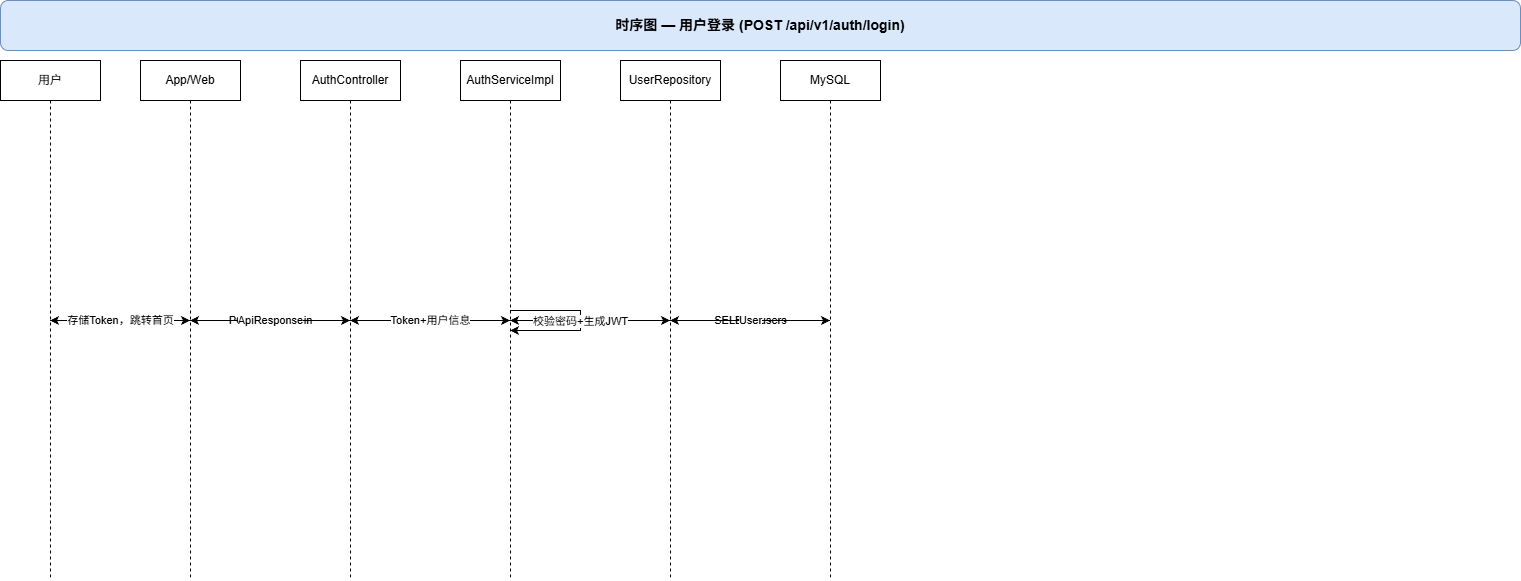

The diagram above was exported from draw.io. Its source (the exported page's mxGraphModel, read from the mxfile embedded in the PNG):
<mxGraphModel dx="703" dy="766" grid="1" gridSize="10" guides="1" tooltips="1" connect="1" arrows="1" fold="1" page="1" pageScale="1" pageWidth="1500" pageHeight="900" math="0" shadow="0">
  <root>
    <mxCell id="0" />
    <mxCell id="1" parent="0" />
    <mxCell id="2" value="时序图 — 用户登录 (POST /api/v1/auth/login)" style="rounded=1;whiteSpace=wrap;html=1;fillColor=#dae8fc;strokeColor=#6c8ebf;fontStyle=1;fontSize=14;" parent="1" vertex="1">
      <mxGeometry x="40" y="20" width="1520" height="50" as="geometry" />
    </mxCell>
    <mxCell id="3" value="用户" style="shape=umlLifeline;perimeter=lifelinePerimeter;whiteSpace=wrap;html=1;container=1;collapsible=0;recursiveResize=0;outlineConnect=0;" parent="1" vertex="1">
      <mxGeometry x="40" y="80" width="100" height="520" as="geometry" />
    </mxCell>
    <mxCell id="4" value="App/Web" style="shape=umlLifeline;perimeter=lifelinePerimeter;whiteSpace=wrap;html=1;container=1;collapsible=0;recursiveResize=0;outlineConnect=0;" parent="1" vertex="1">
      <mxGeometry x="180" y="80" width="100" height="520" as="geometry" />
    </mxCell>
    <mxCell id="5" value="AuthController" style="shape=umlLifeline;perimeter=lifelinePerimeter;whiteSpace=wrap;html=1;container=1;collapsible=0;recursiveResize=0;outlineConnect=0;" parent="1" vertex="1">
      <mxGeometry x="340" y="80" width="100" height="520" as="geometry" />
    </mxCell>
    <mxCell id="6" value="AuthServiceImpl" style="shape=umlLifeline;perimeter=lifelinePerimeter;whiteSpace=wrap;html=1;container=1;collapsible=0;recursiveResize=0;outlineConnect=0;" parent="1" vertex="1">
      <mxGeometry x="500" y="80" width="100" height="520" as="geometry" />
    </mxCell>
    <mxCell id="7" value="UserRepository" style="shape=umlLifeline;perimeter=lifelinePerimeter;whiteSpace=wrap;html=1;container=1;collapsible=0;recursiveResize=0;outlineConnect=0;" parent="1" vertex="1">
      <mxGeometry x="660" y="80" width="100" height="520" as="geometry" />
    </mxCell>
    <mxCell id="8" value="MySQL" style="shape=umlLifeline;perimeter=lifelinePerimeter;whiteSpace=wrap;html=1;container=1;collapsible=0;recursiveResize=0;outlineConnect=0;" parent="1" vertex="1">
      <mxGeometry x="820" y="80" width="100" height="520" as="geometry" />
    </mxCell>
    <mxCell id="9" value="输入邮箱密码" style="edgeStyle=orthogonalEdgeStyle;rounded=0;orthogonalLoop=1;jettySize=auto;html=1;" parent="1" source="3" target="4" edge="1">
      <mxGeometry relative="1" as="geometry" />
    </mxCell>
    <mxCell id="10" value="POST /auth/login" style="edgeStyle=orthogonalEdgeStyle;rounded=0;orthogonalLoop=1;jettySize=auto;html=1;" parent="1" source="4" target="5" edge="1">
      <mxGeometry relative="1" as="geometry" />
    </mxCell>
    <mxCell id="11" value="login(request)" style="edgeStyle=orthogonalEdgeStyle;rounded=0;orthogonalLoop=1;jettySize=auto;html=1;" parent="1" source="5" target="6" edge="1">
      <mxGeometry relative="1" as="geometry" />
    </mxCell>
    <mxCell id="12" value="findByEmail()" style="edgeStyle=orthogonalEdgeStyle;rounded=0;orthogonalLoop=1;jettySize=auto;html=1;" parent="1" source="6" target="7" edge="1">
      <mxGeometry relative="1" as="geometry" />
    </mxCell>
    <mxCell id="13" value="SELECT users" style="edgeStyle=orthogonalEdgeStyle;rounded=0;orthogonalLoop=1;jettySize=auto;html=1;" parent="1" source="7" target="8" edge="1">
      <mxGeometry relative="1" as="geometry" />
    </mxCell>
    <mxCell id="14" value="User" style="edgeStyle=orthogonalEdgeStyle;rounded=0;orthogonalLoop=1;jettySize=auto;html=1;" parent="1" source="8" target="7" edge="1">
      <mxGeometry relative="1" as="geometry" />
    </mxCell>
    <mxCell id="15" value="User" style="edgeStyle=orthogonalEdgeStyle;rounded=0;orthogonalLoop=1;jettySize=auto;html=1;" parent="1" source="7" target="6" edge="1">
      <mxGeometry relative="1" as="geometry" />
    </mxCell>
    <mxCell id="16" value="校验密码+生成JWT" style="edgeStyle=orthogonalEdgeStyle;rounded=0;orthogonalLoop=1;jettySize=auto;html=1;" parent="1" source="6" target="6" edge="1">
      <mxGeometry relative="1" as="geometry" />
    </mxCell>
    <mxCell id="17" value="Token+用户信息" style="edgeStyle=orthogonalEdgeStyle;rounded=0;orthogonalLoop=1;jettySize=auto;html=1;" parent="1" source="6" target="5" edge="1">
      <mxGeometry relative="1" as="geometry" />
    </mxCell>
    <mxCell id="18" value="ApiResponse" style="edgeStyle=orthogonalEdgeStyle;rounded=0;orthogonalLoop=1;jettySize=auto;html=1;" parent="1" source="5" target="4" edge="1">
      <mxGeometry relative="1" as="geometry" />
    </mxCell>
    <mxCell id="19" value="存储Token，跳转首页" style="edgeStyle=orthogonalEdgeStyle;rounded=0;orthogonalLoop=1;jettySize=auto;html=1;" parent="1" source="4" target="3" edge="1">
      <mxGeometry relative="1" as="geometry" />
    </mxCell>
  </root>
</mxGraphModel>